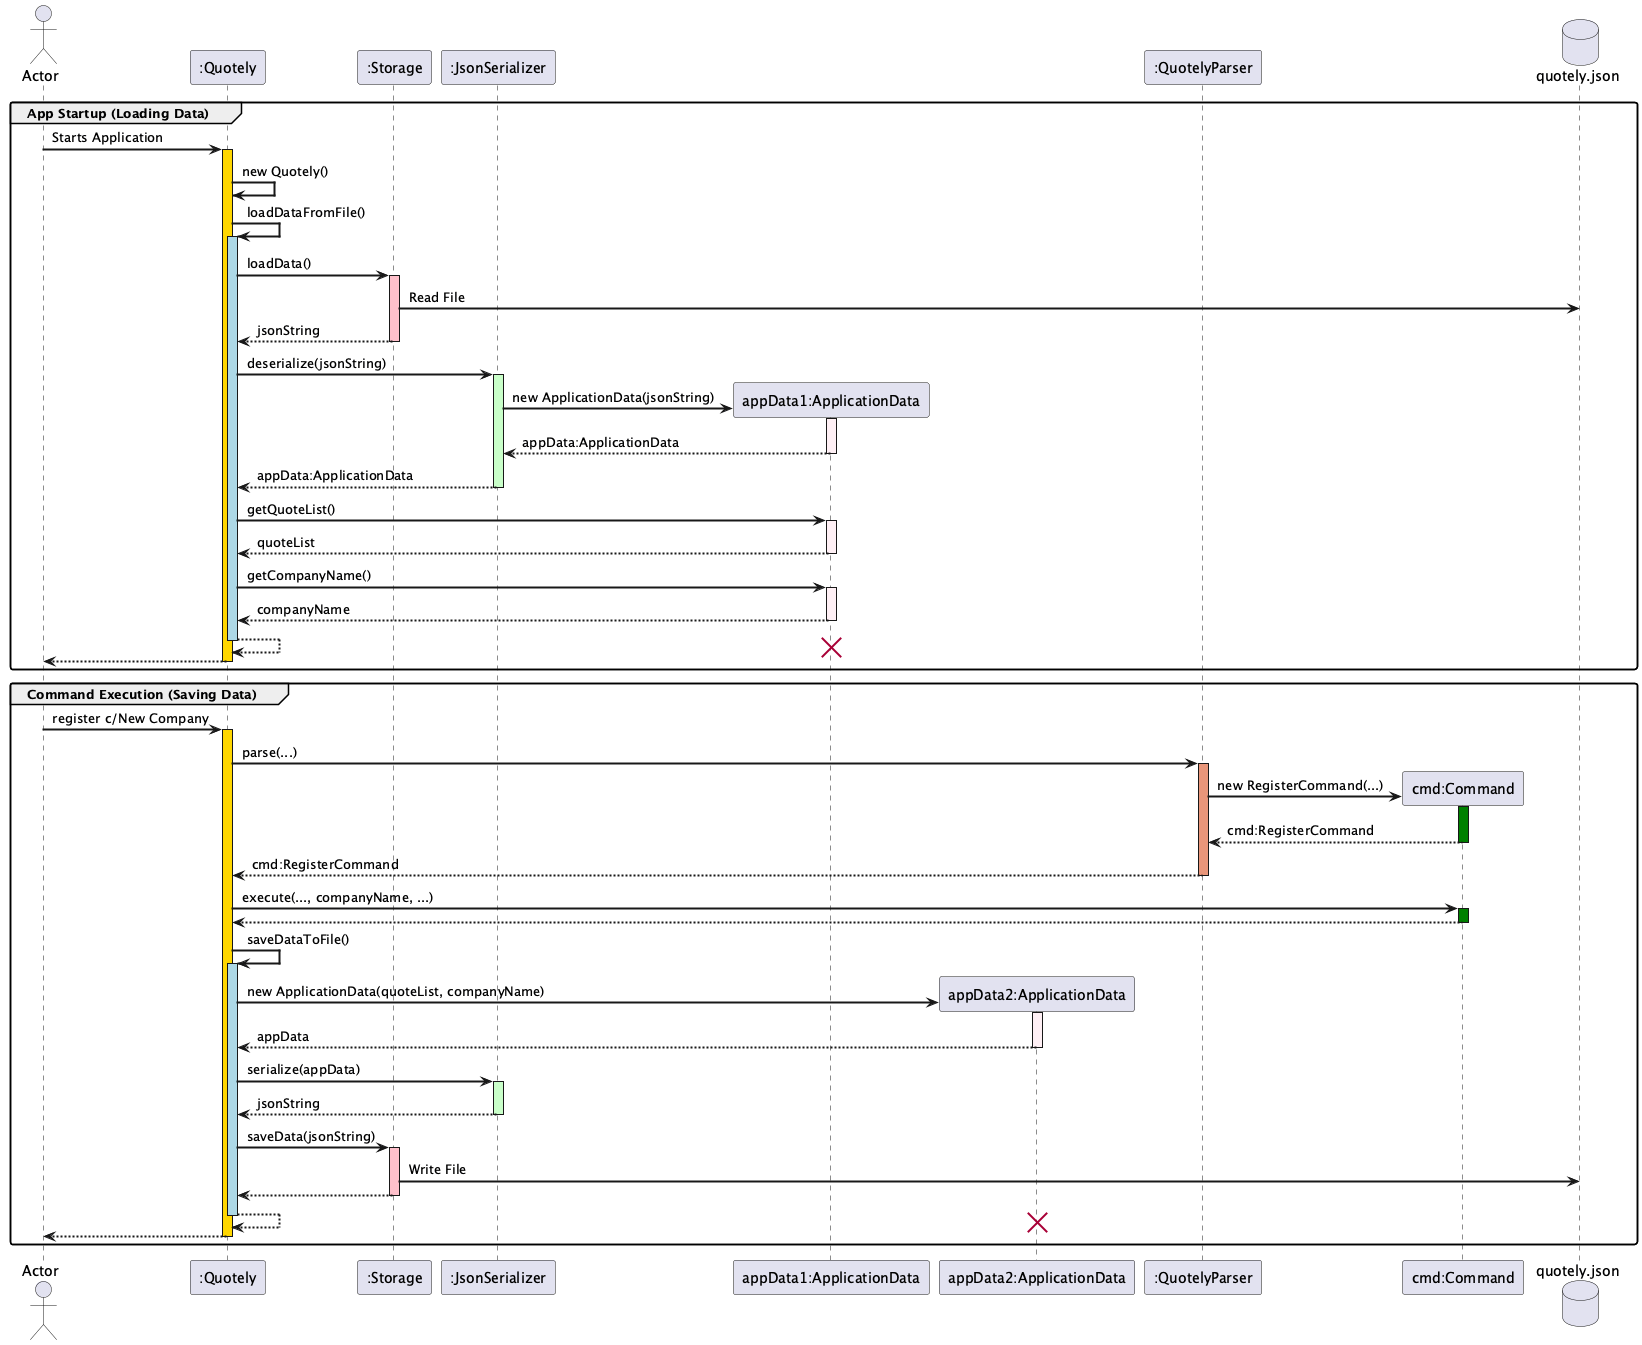

The diagram above was rendered by PlantUML. Its source (embedded in the PNG):
@startuml
actor Actor
participant ":Quotely" as Quotely
participant ":Storage" as Storage
participant ":JsonSerializer" as Serializer
participant "appData1:ApplicationData" as AppData1
participant "appData2:ApplicationData" as AppData2
participant ":QuotelyParser" as Parser
participant "cmd:Command" as Command
database "quotely.json" as DB

skinparam sequenceArrowThickness 2
skinparam roundcorner 5
skinparam padding 2

group App Startup (Loading Data)
    Actor -> Quotely ++ #Gold: Starts Application
    Quotely -> Quotely: new Quotely()

    Quotely -> Quotely ++ #LightBlue: loadDataFromFile()
    Quotely -> Storage ++ #Pink: loadData()
    Storage -> DB: Read File
    Storage --> Quotely: jsonString
    deactivate Storage

    Quotely -> Serializer ++ #technology: deserialize(jsonString)
    Serializer -> AppData1 **: new ApplicationData(jsonString)
    activate AppData1 #LavenderBlush
    return appData:ApplicationData
    return appData:ApplicationData

    Quotely -> AppData1 ++ #LavenderBlush : getQuoteList()
    return quoteList

    Quotely -> AppData1 ++ #LavenderBlush: getCompanyName()
    return companyName

    return
    destroy AppData1
    return
end

group Command Execution (Saving Data)
    Actor -> Quotely ++ #Gold: register c/New Company

    ' 1. Parse Command
    Quotely -> Parser ++ #DarkSalmon: parse(...)
    Parser -> Command **: new RegisterCommand(...)
    activate Command #Green
    return cmd:RegisterCommand
    return cmd:RegisterCommand

    ' 2. Execute Command
    Quotely -> Command ++ #Green: execute(..., companyName, ...)
    ' (Command modifies the companyName object in memory)
    return

    ' 3. Save Data
    Quotely -> Quotely ++ #LightBlue: saveDataToFile()

    Quotely -> AppData2 **: new ApplicationData(quoteList, companyName)
    activate AppData2 #LavenderBlush
    return appData

    Quotely -> Serializer ++ #technology: serialize(appData)
    return jsonString

    Quotely -> Storage ++ #Pink: saveData(jsonString)
    Storage -> DB: Write File
    return
    return
    destroy AppData2
    return
end
@enduml